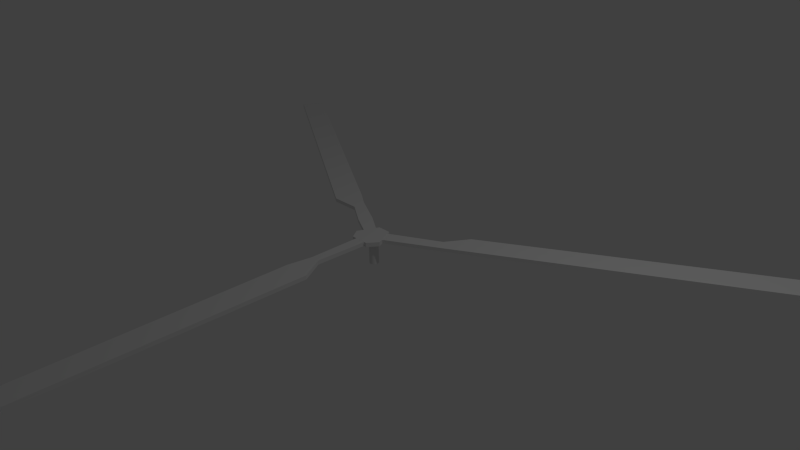 # Source: helice.blend  (saved by Blender 2.72.0; exported with 4.5.12 LTS)
import bpy
from mathutils import Matrix  # noqa: F401  (used for matrix-valued properties, if any)

bpy.ops.wm.read_factory_settings(use_empty=True)
scene = bpy.context.scene
scene.name = 'Scene'

# ---- collections
col_collection_1 = bpy.data.collections.new('Collection 1'); scene.collection.children.link(col_collection_1)

# ---- materials (node trees are filled in below, after node groups)
mat_material = bpy.data.materials.new('Material')
mat_material.alpha_threshold = 0.0
mat_material.use_transparent_shadow = False
mat_material.roughness = 0.5
mat_material.line_color = (0.0, 0.0, 0.0, 1.0)

# ---- material node trees

# ---- world
world_world = bpy.data.worlds.new('World'); scene.world = world_world
world_world.color = (0.05088, 0.05088, 0.05088)
world_world.use_sun_shadow = False
world_world.sun_shadow_jitter_overblur = 0.0
world_world.cycles.sampling_method = 'MANUAL'
world_world.cycles.sample_map_resolution = 256

# ---- cameras
cam_camera = bpy.data.cameras.new('Camera')
cam_camera.clip_end = 100.0
cam_camera.lens = 35.0
cam_camera.sensor_width = 32.0
cam_camera.sensor_height = 18.0
cam_camera.ortho_scale = 7.314
cam_camera.dof.focus_distance = 0.0
cam_camera.dof.aperture_fstop = 128.0

# ---- lights
light_lamp = bpy.data.lights.new('Lamp', 'POINT')
light_lamp.transmission_factor = 0.0
light_lamp.cutoff_distance = 30.0
light_lamp.energy = 100.0
light_lamp.shadow_buffer_clip_start = 1.001
light_lamp.shadow_soft_size = 0.1
light_lamp.shadow_maximum_resolution = 0.006
light_lamp.use_absolute_resolution = True
light_lamp.cycles.use_multiple_importance_sampling = False

# ---- meshes
me_cube = bpy.data.meshes.new('Cube')
me_cube.from_pydata([(-0.1712, 0.0002787, 0.2216), (-4.781, 2.575, 0.2216), (-4.586, 2.863, 0.2216), (-0.1058, 0.148, 0.2216), (-0.1712, 0.0002784, 0.271), (-4.781, 2.575, 0.271), (-4.586, 2.863, 0.271), (-0.1058, 0.148, 0.271), (-1.199, 0.3813, 0.2216), (-1.03, 0.7074, 0.2216), (-1.199, 0.3813, 0.271), (-1.03, 0.7074, 0.271), (-0.8334, 0.5718, 0.2216), (-0.8334, 0.5718, 0.271), (-0.8143, 0.3856, 0.2216), (-0.8143, 0.3856, 0.271), (-0.3898, 0.3341, 0.2216), (-0.3898, 0.3341, 0.271), (-0.4773, 0.1658, 0.2216), (-0.4773, 0.1658, 0.271), (0.08443, 0.151, 0.2262), (4.605, 2.932, 0.2262), (4.768, 2.595, 0.2262), (0.1637, -0.01468, 0.2262), (0.08443, 0.151, 0.2734), (4.605, 2.932, 0.2734), (4.768, 2.595, 0.2734), (0.1637, -0.01468, 0.2734), (0.9499, 0.8054, 0.2734), (0.9499, 0.8054, 0.2262), (1.122, 0.5184, 0.2734), (1.122, 0.5184, 0.2262), (0.7535, 0.5005, 0.2262), (0.8625, 0.3706, 0.2734), (0.7535, 0.5005, 0.2734), (0.8625, 0.3706, 0.2262), (-0.1383, -5.394, 0.2245), (-0.0766, -0.1987, 0.2245), (0.06885, -0.2049, 0.2245), (0.1893, -5.394, 0.2245), (-0.1383, -5.394, 0.2791), (-0.0766, -0.1987, 0.2791), (0.06885, -0.2049, 0.2791), (0.1893, -5.394, 0.2791), (-0.1321, -1.251, 0.2791), (-0.1321, -1.251, 0.2245), (0.2292, -1.251, 0.2791), (0.2292, -1.251, 0.2245), (-0.07689, -0.9318, 0.2791), (0.04806, -0.9318, 0.2245), (-0.07689, -0.9318, 0.2245), (0.04806, -0.9318, 0.2791), (0.1071, -0.2162, 0.2798), (0.08488, 0.1978, 0.2798), (-0.0007203, 0.1978, 0.2798), (-0.0007203, -0.2162, 0.2798), (0.1071, -0.2162, 0.2211), (0.08488, 0.1978, 0.2211), (-0.0007203, 0.1978, 0.2211), (-0.0007203, -0.2162, 0.2211), (0.2095, -0.08005, 0.2798), (0.2095, -0.08005, 0.2211), (-0.0007203, -0.08005, 0.2211), (-0.0007203, -0.08005, 0.2798), (-0.143, -0.2162, 0.2798), (-0.09931, 0.1978, 0.2798), (-0.2303, -0.08005, 0.2798), (-0.2303, -0.08005, 0.2211), (-0.143, -0.2162, 0.2211), (-0.09931, 0.1978, 0.2211), (-0.0009699, 0.06759, -0.1197), (-0.0009699, 0.06759, 0.2494), (0.01111, 0.0664, -0.1197), (0.01111, 0.0664, 0.2494), (0.02272, 0.06288, -0.1197), (0.02272, 0.06288, 0.2494), (0.03342, 0.05716, -0.1197), (0.03342, 0.05716, 0.2494), (0.0428, 0.04946, -0.1197), (0.0428, 0.04946, 0.2494), (0.0505, 0.04008, -0.1197), (0.0505, 0.04008, 0.2494), (0.05622, 0.02938, -0.1197), (0.05622, 0.02938, 0.2494), (0.05974, 0.01777, -0.1197), (0.05974, 0.01777, 0.2494), (0.06093, 0.005692, -0.1197), (0.06093, 0.005692, 0.2494), (0.05974, -0.006384, -0.1197), (0.05974, -0.006384, 0.2494), (0.05622, -0.018, -0.1197), (0.05622, -0.018, 0.2494), (0.0505, -0.0287, -0.1197), (0.0505, -0.0287, 0.2494), (0.0428, -0.03808, -0.1197), (0.0428, -0.03808, 0.2494), (0.03342, -0.04578, -0.1197), (0.03342, -0.04578, 0.2494), (0.02272, -0.0515, -0.1197), (0.02272, -0.0515, 0.2494), (0.01111, -0.05502, -0.1197), (0.01111, -0.05502, 0.2494), (-0.0009699, -0.05621, -0.1197), (-0.0009699, -0.05621, 0.2494), (-0.01305, -0.05502, -0.1197), (-0.01305, -0.05502, 0.2494), (-0.02466, -0.0515, -0.1197), (-0.02466, -0.0515, 0.2494), (-0.03536, -0.04578, -0.1197), (-0.03536, -0.04578, 0.2494), (-0.04474, -0.03808, -0.1197), (-0.04474, -0.03808, 0.2494), (-0.05244, -0.0287, -0.1197), (-0.05244, -0.0287, 0.2494), (-0.05816, -0.018, -0.1197), (-0.05816, -0.018, 0.2494), (-0.06168, -0.006384, -0.1197), (-0.06168, -0.006384, 0.2494), (-0.06287, 0.005692, -0.1197), (-0.06287, 0.005692, 0.2494), (-0.06168, 0.01777, -0.1197), (-0.06168, 0.01777, 0.2494), (-0.05816, 0.02938, -0.1197), (-0.05816, 0.02938, 0.2494), (-0.05244, 0.04008, -0.1197), (-0.05244, 0.04008, 0.2494), (-0.04474, 0.04946, -0.1197), (-0.04474, 0.04946, 0.2494), (-0.03536, 0.05716, -0.1197), (-0.03536, 0.05716, 0.2494), (-0.02466, 0.06288, -0.1197), (-0.02466, 0.06288, 0.2494), (-0.01305, 0.0664, -0.1197), (-0.01305, 0.0664, 0.2494)], [], [(8, 1, 2, 9), (10, 11, 6, 5), (8, 10, 5, 1), (1, 5, 6, 2), (16, 17, 7, 3), (4, 0, 3, 7), (14, 8, 9, 12), (15, 13, 11, 10), (14, 15, 10, 8), (2, 6, 11, 9), (9, 11, 13, 12), (18, 14, 12, 16), (19, 17, 13, 15), (18, 19, 15, 14), (12, 13, 17, 16), (0, 18, 16, 3), (4, 7, 17, 19), (0, 4, 19, 18), (28, 25, 21, 29), (25, 26, 22, 21), (33, 27, 23, 35), (27, 24, 20, 23), (29, 21, 22, 31), (30, 26, 25, 28), (34, 28, 29, 32), (26, 30, 31, 22), (32, 29, 31, 35), (33, 30, 28, 34), (30, 33, 35, 31), (24, 34, 32, 20), (20, 32, 35, 23), (27, 33, 34, 24), (48, 41, 37, 50), (41, 42, 38, 37), (46, 43, 39, 47), (43, 40, 36, 39), (50, 37, 38, 49), (51, 42, 41, 48), (40, 44, 45, 36), (51, 46, 47, 49), (36, 45, 47, 39), (43, 46, 44, 40), (44, 48, 50, 45), (45, 50, 49, 47), (46, 51, 48, 44), (42, 51, 49, 38), (60, 53, 54, 63), (60, 52, 56, 61), (62, 58, 57, 61), (58, 62, 67, 69), (52, 55, 59, 56), (54, 53, 57, 58), (52, 60, 63, 55), (53, 60, 61, 57), (59, 62, 61, 56), (55, 63, 66, 64), (62, 59, 68, 67), (66, 65, 69, 67), (59, 55, 64, 68), (64, 66, 67, 68), (63, 54, 65, 66), (54, 58, 69, 65), (70, 71, 73, 72), (72, 73, 75, 74), (74, 75, 77, 76), (76, 77, 79, 78), (78, 79, 81, 80), (80, 81, 83, 82), (82, 83, 85, 84), (84, 85, 87, 86), (86, 87, 89, 88), (88, 89, 91, 90), (90, 91, 93, 92), (92, 93, 95, 94), (94, 95, 97, 96), (96, 97, 99, 98), (98, 99, 101, 100), (100, 101, 103, 102), (102, 103, 105, 104), (104, 105, 107, 106), (106, 107, 109, 108), (108, 109, 111, 110), (110, 111, 113, 112), (112, 113, 115, 114), (114, 115, 117, 116), (116, 117, 119, 118), (118, 119, 121, 120), (120, 121, 123, 122), (122, 123, 125, 124), (124, 125, 127, 126), (126, 127, 129, 128), (128, 129, 131, 130), (73, 71, 133, 131, 129, 127, 125, 123, 121, 119, 117, 115, 113, 111, 109, 107, 105, 103, 101, 99, 97, 95, 93, 91, 89, 87, 85, 83, 81, 79, 77, 75), (132, 133, 71, 70), (130, 131, 133, 132), (70, 72, 74, 76, 78, 80, 82, 84, 86, 88, 90, 92, 94, 96, 98, 100, 102, 104, 106, 108, 110, 112, 114, 116, 118, 120, 122, 124, 126, 128, 130, 132)])
_uv = me_cube.uv_layers.new(name='UVMap')
_uv.uv.foreach_set('vector', [0.0, 0.0, 0.0, 0.0, 0.0, 0.0, 0.0, 0.0, 0.0, 0.0, 1.0, 0.0, 1.0, 1.0, 0.0, 1.0, 0.0, 0.0, 0.0, 0.0, 0.0, 0.0, 0.0, 0.0, 0.0, 0.0, 1.0, 0.0, 1.0, 1.0, 0.0, 1.0, 0.0, 0.0, 0.0, 0.0, 0.0, 0.0, 0.0, 0.0, 0.0, 0.0, 0.0, 0.0, 0.0, 0.0, 0.0, 0.0, 0.0, 0.0, 0.0, 0.0, 0.0, 0.0, 0.0, 0.0, 0.0, 0.0, 1.0, 0.0, 1.0, 1.0, 0.0, 1.0, 0.0, 0.0, 0.0, 0.0, 0.0, 0.0, 0.0, 0.0, 0.0, 0.0, 1.0, 0.0, 1.0, 1.0, 0.0, 1.0, 0.0, 0.0, 1.0, 0.0, 1.0, 1.0, 0.0, 1.0, 0.0, 0.0, 0.0, 0.0, 0.0, 0.0, 0.0, 0.0, 0.0, 0.0, 1.0, 0.0, 1.0, 1.0, 0.0, 1.0, 0.0, 0.0, 0.0, 0.0, 0.0, 0.0, 0.0, 0.0, 0.0, 0.0, 1.0, 0.0, 1.0, 1.0, 0.0, 1.0, 0.0, 0.0, 0.0, 0.0, 0.0, 0.0, 0.0, 0.0, 0.0, 0.0, 1.0, 0.0, 1.0, 1.0, 0.0, 1.0, 0.0, 0.0, 0.0, 0.0, 0.0, 0.0, 0.0, 0.0, 0.0, 0.0, 1.0, 0.0, 1.0, 1.0, 0.0, 1.0, 0.0, 0.0, 1.0, 0.0, 1.0, 1.0, 0.0, 1.0, 0.0, 0.0, 0.0, 0.0, 0.0, 0.0, 0.0, 0.0, 0.0, 0.0, 0.0, 0.0, 0.0, 0.0, 0.0, 0.0, 0.0, 0.0, 0.0, 0.0, 0.0, 0.0, 0.0, 0.0, 0.0, 0.0, 1.0, 0.0, 1.0, 1.0, 0.0, 1.0, 0.0, 0.0, 1.0, 0.0, 1.0, 1.0, 0.0, 1.0, 0.0, 0.0, 0.0, 0.0, 0.0, 0.0, 0.0, 0.0, 0.0, 0.0, 0.0, 0.0, 0.0, 0.0, 0.0, 0.0, 0.0, 0.0, 1.0, 0.0, 1.0, 1.0, 0.0, 1.0, 0.0, 0.0, 0.0, 0.0, 0.0, 0.0, 0.0, 0.0, 0.0, 0.0, 0.0, 0.0, 0.0, 0.0, 0.0, 0.0, 0.0, 0.0, 0.0, 0.0, 0.0, 0.0, 0.0, 0.0, 0.0, 0.0, 1.0, 0.0, 1.0, 1.0, 0.0, 1.0, 0.0, 0.0, 0.0, 0.0, 0.0, 0.0, 0.0, 0.0, 0.0, 0.0, 0.0, 0.0, 0.0, 0.0, 0.0, 0.0, 0.0, 0.0, 1.0, 0.0, 1.0, 1.0, 0.0, 1.0, 0.0, 0.0, 1.0, 0.0, 1.0, 1.0, 0.0, 1.0, 0.0, 0.0, 0.0, 0.0, 0.0, 0.0, 0.0, 0.0, 0.0, 0.0, 1.0, 0.0, 1.0, 1.0, 0.0, 1.0, 0.0, 0.0, 1.0, 0.0, 1.0, 1.0, 0.0, 1.0, 0.0, 0.0, 0.0, 0.0, 0.0, 0.0, 0.0, 0.0, 0.0, 0.0, 1.0, 0.0, 1.0, 1.0, 0.0, 1.0, 0.0, 0.0, 1.0, 0.0, 1.0, 1.0, 0.0, 1.0, 0.0, 0.0, 1.0, 0.0, 1.0, 1.0, 0.0, 1.0, 0.0, 0.0, 0.0, 0.0, 0.0, 0.0, 0.0, 0.0, 0.0, 0.0, 1.0, 0.0, 1.0, 1.0, 0.0, 1.0, 0.0, 0.0, 0.0, 0.0, 0.0, 0.0, 0.0, 0.0, 0.0, 0.0, 0.0, 0.0, 0.0, 0.0, 0.0, 0.0, 0.0, 0.0, 1.0, 0.0, 1.0, 1.0, 0.0, 1.0, 0.0, 0.0, 0.0, 0.0, 0.0, 0.0, 0.0, 0.0, 0.0, 0.0, 0.0, 0.0, 0.0, 0.0, 0.0, 0.0, 0.0, 0.0, 1.0, 0.0, 1.0, 1.0, 0.0, 1.0, 0.0, 0.0, 1.0, 0.0, 1.0, 1.0, 0.0, 1.0, 0.0, 0.0, 0.0, 0.0, 0.0, 0.0, 0.0, 0.0, 0.0, 0.0, 1.0, 0.0, 1.0, 1.0, 0.0, 1.0, 0.0, 0.0, 0.0, 0.0, 0.0, 0.0, 0.0, 0.0, 0.0, 0.0, 0.0, 0.0, 0.0, 0.0, 0.0, 0.0, 0.0, 0.0, 0.0, 0.0, 0.0, 0.0, 0.0, 0.0, 0.0, 0.0, 0.0, 0.0, 0.0, 0.0, 0.0, 0.0, 1.0, 1.0, 1.0, 0.0, 1.0, 0.0, 1.0, 1.0, 0.0, 0.0, 0.0, 0.0, 0.0, 0.0, 0.0, 0.0, 0.0, 0.0, 0.0, 0.0, 0.0, 0.0, 0.0, 0.0, 0.0, 0.0, 0.0, 1.0, 0.0, 1.0, 0.0, 0.0, 0.0, 0.0, 0.0, 0.0, 0.0, 0.0, 0.0, 0.0, 0.0, 0.0, 0.0, 0.0, 0.0, 0.0, 0.0, 0.0, 0.0, 0.0, 0.0, 0.0, 0.0, 0.0, 0.0, 0.0, 0.0, 0.0, 0.0, 0.0, 0.0, 0.0, 0.0, 0.0, 0.0, 0.0, 0.0, 0.0, 0.0, 0.0, 0.0, 0.0, 0.0, 0.0, 0.0, 0.0, 0.0, 0.0, 0.0, 0.0, 0.0, 0.0, 0.0, 0.0, 0.0, 0.0, 0.0, 0.0, 0.0, 0.0, 0.0, 0.0, 0.0, 0.0, 0.0, 0.0, 0.0, 0.0, 0.0, 0.0, 0.0, 0.0, 0.0, 0.0, 0.0, 0.0, 0.0, 0.0, 0.0, 0.0, 0.0, 0.0, 0.0, 0.0, 0.0, 0.0, 0.0, 0.0, 0.0, 0.0, 0.0, 0.0, 0.0, 0.0, 0.0, 0.0, 0.0, 0.0, 0.0, 0.0, 0.0, 0.0, 0.0, 0.0, 0.0, 0.0, 0.0, 0.0, 0.0, 0.0, 0.0, 0.0, 0.0, 0.0, 0.0, 0.0, 0.0, 0.0, 0.0, 0.0, 0.0, 0.0, 0.0, 0.0, 0.0, 0.0, 0.0, 0.0, 0.0, 0.0, 0.0, 0.0, 0.0, 0.0, 0.0, 0.0, 0.0, 0.0, 0.0, 0.0, 0.0, 0.0, 0.0, 0.0, 0.0, 0.0, 0.0, 0.0, 0.0, 0.0, 0.0, 0.0, 0.0, 0.0, 0.0, 0.0, 0.0, 0.0, 0.0, 0.0, 0.0, 0.0, 0.0, 0.0, 0.0, 0.0, 0.0, 0.0, 0.0, 0.0, 0.0, 0.0, 0.0, 0.0, 0.0, 0.0, 0.0, 0.0, 0.0, 0.0, 0.0, 0.0, 0.0, 0.0, 0.0, 0.0, 0.0, 0.0, 0.0, 0.0, 0.0, 0.0, 0.0, 0.0, 0.0, 0.0, 0.0, 0.0, 0.0, 0.0, 0.0, 0.0, 0.0, 0.0, 0.0, 0.0, 0.0, 0.0, 0.0, 0.0, 0.0, 0.0, 0.0, 0.0, 0.0, 0.0, 0.0, 0.0, 0.0, 0.0, 0.0, 0.0, 0.0, 0.0, 0.0, 0.0, 0.0, 0.0, 0.0, 0.0, 0.0, 0.0, 0.0, 0.0, 0.0, 0.0, 0.0, 0.0, 0.0, 0.0, 0.0, 0.0, 0.0, 0.0, 0.0, 0.0, 0.0, 0.0, 0.0, 0.0, 0.0, 0.0, 0.0, 0.0, 0.0, 0.0, 0.0, 0.0, 0.0, 0.0, 0.0, 0.0, 0.0, 0.0, 0.0, 0.0, 0.0, 0.0, 0.0, 0.0, 0.0, 0.0, 0.0, 0.0, 0.0, 0.0, 0.0, 0.0, 0.0, 0.0, 0.0, 0.0, 0.0, 0.0, 0.0, 0.0, 0.0, 0.0, 0.0, 0.0, 0.0, 0.0, 0.0, 0.0, 0.0, 0.0, 0.0, 0.0, 0.0, 0.0, 0.0, 0.0, 0.0, 0.0, 0.0, 0.0, 0.0, 0.0, 0.0, 0.0, 0.0, 0.0, 0.0, 0.0, 0.0, 0.0, 0.0, 0.0, 0.0, 0.0, 0.0, 0.0, 0.0, 0.0, 0.0, 0.0, 0.0, 0.0, 0.0, 0.0, 0.0, 0.0, 0.0, 0.0, 0.0, 0.0, 0.0, 0.0, 0.0, 0.0, 0.0, 0.0, 0.0, 0.0, 0.0, 0.0, 0.0, 0.0, 0.0, 0.0, 0.0, 0.0, 0.0, 0.0, 0.0, 0.0, 0.0, 0.0, 0.0, 0.0, 0.0, 0.0, 0.0, 0.0, 0.0, 0.0, 0.0, 0.0, 0.0, 0.0, 0.0, 0.0, 0.0, 0.0, 0.0, 0.0, 0.0, 0.0, 0.0, 0.0, 0.0, 0.0, 0.0, 0.0, 0.0, 0.0])
me_cube.materials.append(mat_material)
me_cube.use_remesh_preserve_volume = False
me_cube.use_remesh_preserve_attributes = False
me_cube.use_mirror_vertex_groups = False
me_cube.update()

# ---- objects
ob_cube = bpy.data.objects.new('Cube', me_cube)
ob_lamp = bpy.data.objects.new('Lamp', light_lamp)
ob_camera = bpy.data.objects.new('Camera', cam_camera)

# ---- transforms, parenting, visibility, modifiers, constraints
ob_cube.location = (0.0, 0.0, 0.0)
ob_cube.lock_rotations_4d = False
ob_cube.empty_display_type = 'ARROWS'
ob_cube.lineart.crease_threshold = 0.0
ob_lamp.location = (4.076, 1.005, 5.904)
ob_lamp.rotation_euler = (0.6503, 0.05522, 1.866)
ob_lamp.lock_rotations_4d = False
ob_lamp.empty_display_type = 'ARROWS'
ob_lamp.color = (0.0, 0.0, 0.0, 0.0)
ob_lamp.lineart.crease_threshold = 0.0
ob_camera.location = (7.481, -6.508, 5.344)
ob_camera.rotation_euler = (1.109, 0.01082, 0.8149)
ob_camera.lock_rotations_4d = False
ob_camera.empty_display_type = 'ARROWS'
ob_camera.color = (0.0, 0.0, 0.0, 0.0)
ob_camera.display_type = 'WIRE'
ob_camera.lineart.crease_threshold = 0.0

# ---- collection membership
col_collection_1.objects.link(ob_cube)
col_collection_1.objects.link(ob_lamp)
col_collection_1.objects.link(ob_camera)

# ---- scene / render settings (as saved in the file)
scene.camera = ob_camera
scene.frame_start = 1; scene.frame_end = 250; scene.frame_set(1)
scene.render.engine = 'BLENDER_EEVEE_NEXT'
scene.render.resolution_percentage = 50
scene.render.dither_intensity = 0.0
scene.cycles.use_denoising = False
scene.cycles.samples = 10
scene.cycles.sampling_pattern = 'TABULATED_SOBOL'
scene.cycles.light_sampling_threshold = 0.0
scene.cycles.use_adaptive_sampling = False
scene.cycles.use_light_tree = False
scene.cycles.blur_glossy = 0.0
scene.cycles.pixel_filter_type = 'GAUSSIAN'
scene.cycles.sample_clamp_indirect = 0.0
scene.view_settings.view_transform = 'Standard'
bpy.context.view_layer.update()
